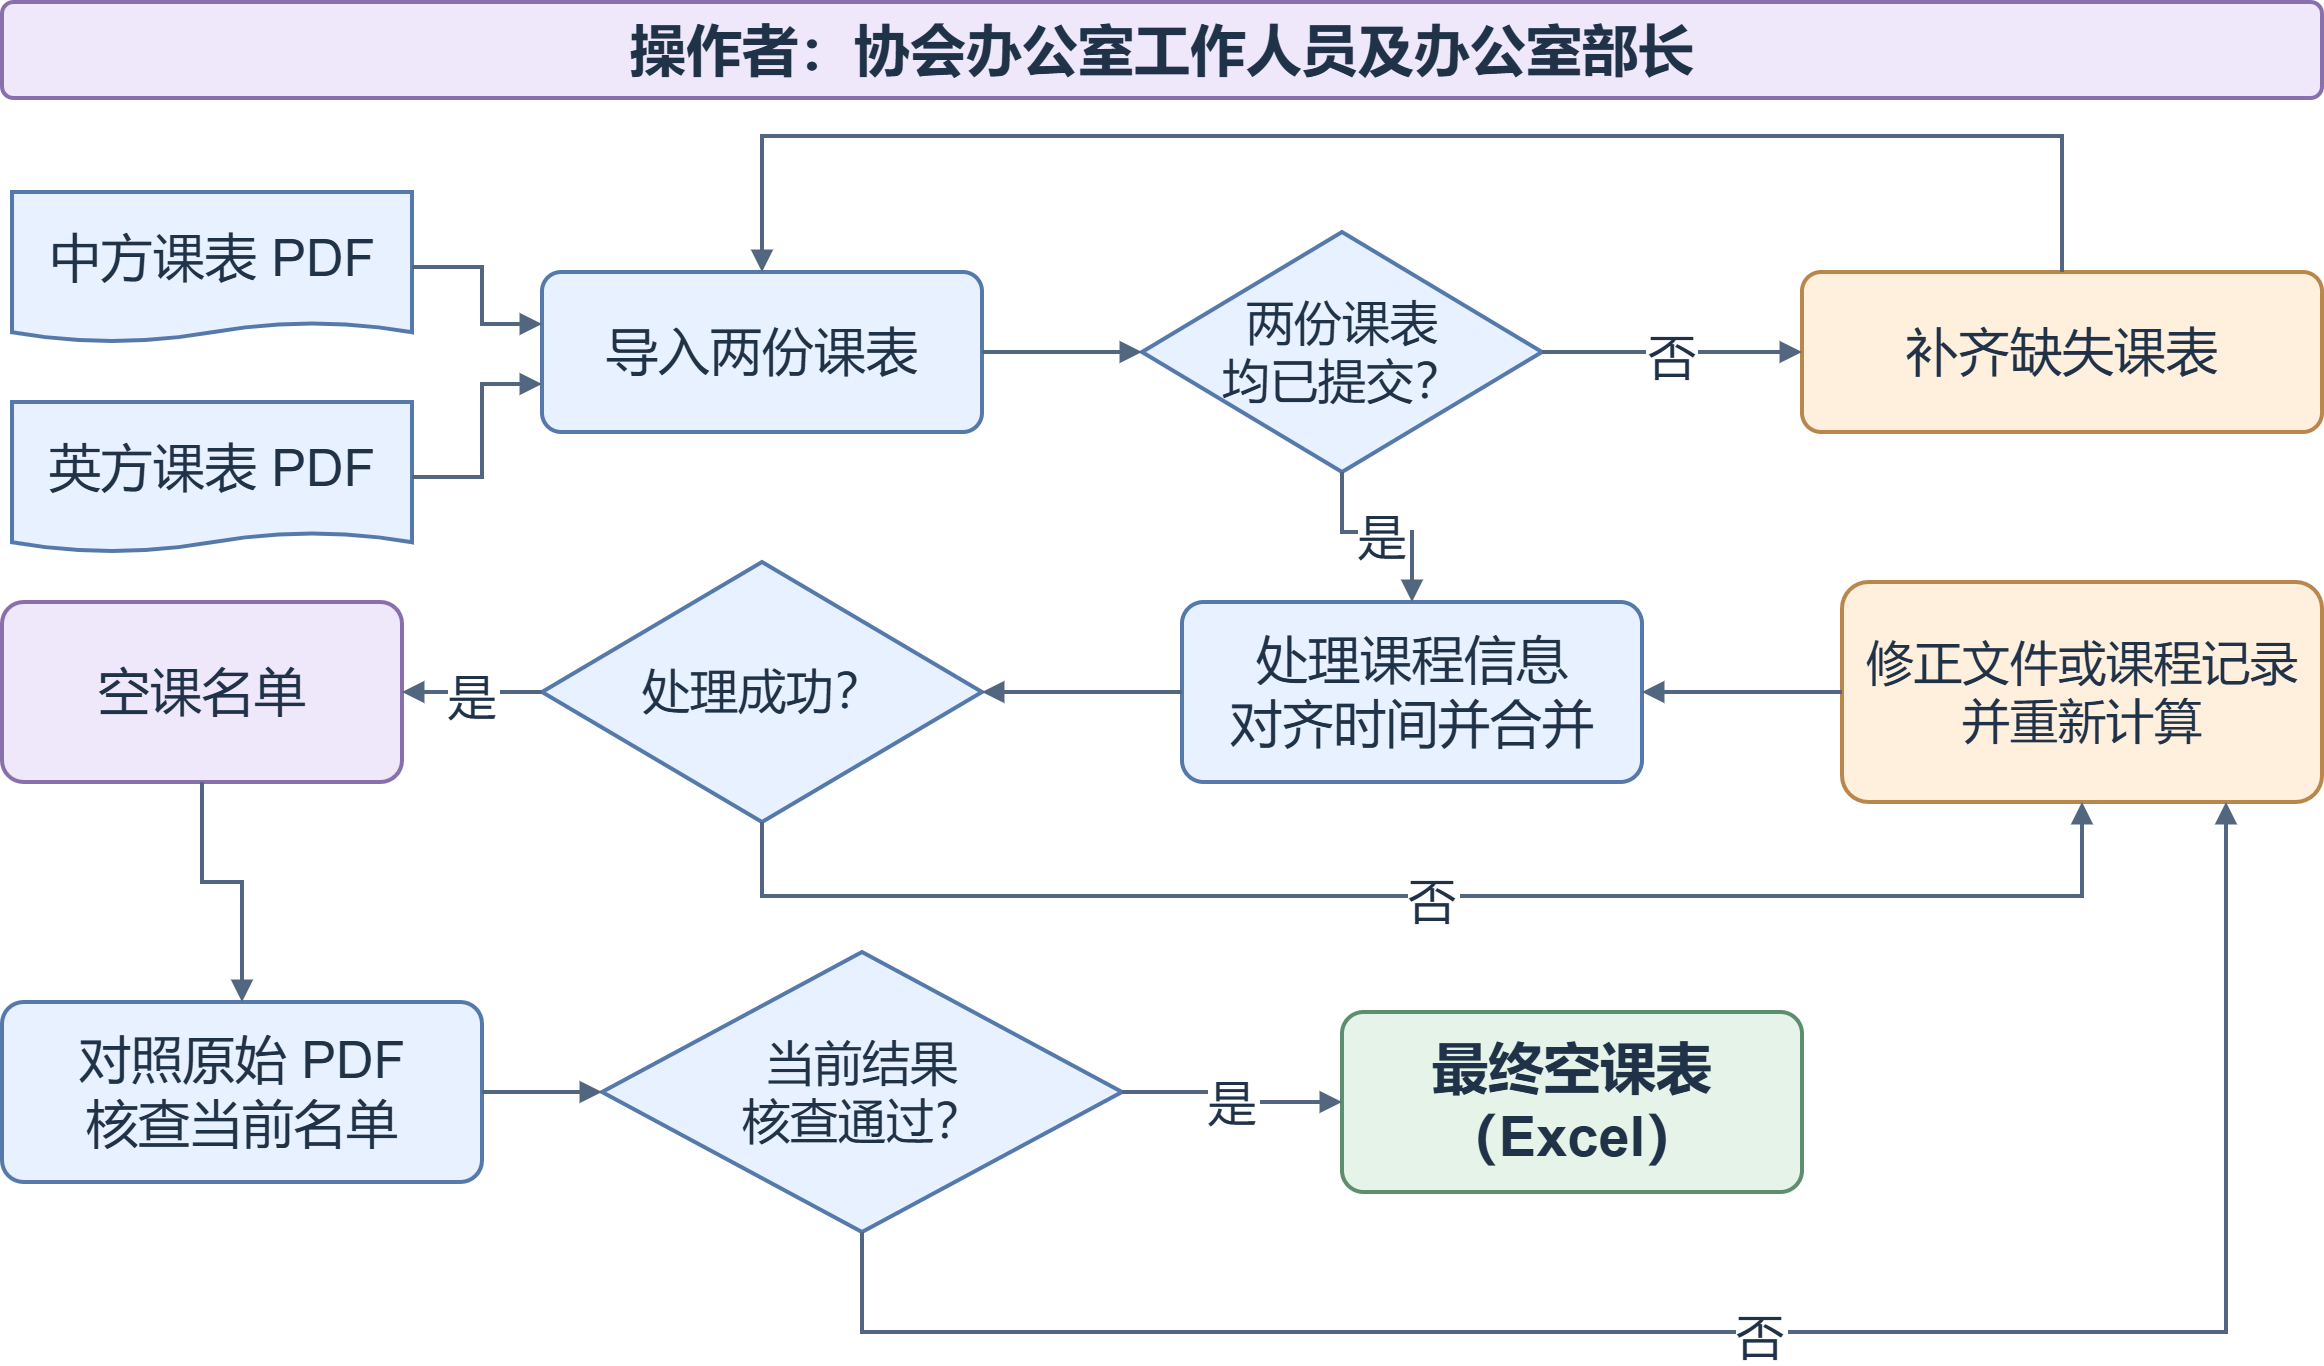

The diagram above was exported from draw.io. Its source (the exported page's mxGraphModel, read from the mxfile embedded in the PNG):
<mxGraphModel dx="1177" dy="984" grid="0" gridSize="10" guides="1" tooltips="1" connect="1" arrows="1" fold="1" page="1" pageScale="1" pageWidth="1200" pageHeight="740" background="#FFFFFF" math="0" shadow="0">
  <root>
    <mxCell id="0" />
    <mxCell id="1" parent="0" />
    <mxCell id="actor" parent="1" style="rounded=1;arcSize=12;whiteSpace=wrap;html=0;fillColor=#EEE8FA;strokeColor=#8870AC;strokeWidth=2;fontFamily=Arial;fontSize=28;fontColor=#203247;align=center;verticalAlign=middle;spacing=8;shadow=0;fontStyle=1;" value="操作者：协会办公室工作人员及办公室部长" vertex="1">
      <mxGeometry height="48" width="1160" x="20" y="15" as="geometry" />
    </mxCell>
    <mxCell id="chinese" parent="1" style="shape=document;boundedLbl=1;size=0.13;whiteSpace=wrap;html=0;fillColor=#E8F1FF;strokeColor=#5479AA;strokeWidth=2;fontFamily=Arial;fontSize=26;fontColor=#203247;align=center;verticalAlign=middle;spacing=8;shadow=0;" value="中方课表 PDF" vertex="1">
      <mxGeometry height="75" width="200" x="25" y="110" as="geometry" />
    </mxCell>
    <mxCell id="british" parent="1" style="shape=document;boundedLbl=1;size=0.13;whiteSpace=wrap;html=0;fillColor=#E8F1FF;strokeColor=#5479AA;strokeWidth=2;fontFamily=Arial;fontSize=26;fontColor=#203247;align=center;verticalAlign=middle;spacing=8;shadow=0;" value="英方课表 PDF" vertex="1">
      <mxGeometry height="75" width="200" x="25" y="215" as="geometry" />
    </mxCell>
    <mxCell id="import" parent="1" style="rounded=1;arcSize=12;whiteSpace=wrap;html=0;fillColor=#E8F1FF;strokeColor=#5479AA;strokeWidth=2;fontFamily=Arial;fontSize=26;fontColor=#203247;align=center;verticalAlign=middle;spacing=8;shadow=0;" value="导入两份课表" vertex="1">
      <mxGeometry height="80" width="220" x="290" y="150" as="geometry" />
    </mxCell>
    <mxCell id="complete" parent="1" style="rhombus;perimeter=rhombusPerimeter;whiteSpace=wrap;html=0;fillColor=#E8F1FF;strokeColor=#5479AA;strokeWidth=2;fontFamily=Arial;fontSize=24;fontColor=#203247;align=center;verticalAlign=middle;spacing=8;shadow=0;" value="两份课表&#10;均已提交？" vertex="1">
      <mxGeometry height="120" width="200" x="590" y="130" as="geometry" />
    </mxCell>
    <mxCell id="supply" parent="1" style="rounded=1;arcSize=12;whiteSpace=wrap;html=0;fillColor=#FFF0DE;strokeColor=#B9864C;strokeWidth=2;fontFamily=Arial;fontSize=26;fontColor=#203247;align=center;verticalAlign=middle;spacing=8;shadow=0;" value="补齐缺失课表" vertex="1">
      <mxGeometry height="80" width="260" x="920" y="150" as="geometry" />
    </mxCell>
    <mxCell id="process" parent="1" style="rounded=1;arcSize=12;whiteSpace=wrap;html=0;fillColor=#E8F1FF;strokeColor=#5479AA;strokeWidth=2;fontFamily=Arial;fontSize=26;fontColor=#203247;align=center;verticalAlign=middle;spacing=8;shadow=0;" value="处理课程信息&#10;对齐时间并合并" vertex="1">
      <mxGeometry height="90" width="230" x="610" y="315" as="geometry" />
    </mxCell>
    <mxCell id="success" parent="1" style="rhombus;perimeter=rhombusPerimeter;whiteSpace=wrap;html=0;fillColor=#E8F1FF;strokeColor=#5479AA;strokeWidth=2;fontFamily=Arial;fontSize=24;fontColor=#203247;align=center;verticalAlign=middle;spacing=8;shadow=0;" value="处理成功？" vertex="1">
      <mxGeometry height="130" width="220" x="290" y="295" as="geometry" />
    </mxCell>
    <mxCell id="candidate" parent="1" style="rounded=1;arcSize=12;whiteSpace=wrap;html=0;fillColor=#EEE8FA;strokeColor=#8870AC;strokeWidth=2;fontFamily=Arial;fontSize=26;fontColor=#203247;align=center;verticalAlign=middle;spacing=8;shadow=0;" value="空课名单" vertex="1">
      <mxGeometry height="90" width="200" x="20" y="315" as="geometry" />
    </mxCell>
    <mxCell id="correct" parent="1" style="rounded=1;arcSize=12;whiteSpace=wrap;html=0;fillColor=#FFF0DE;strokeColor=#B9864C;strokeWidth=2;fontFamily=Arial;fontSize=24;fontColor=#203247;align=center;verticalAlign=middle;spacing=8;shadow=0;" value="修正文件或课程记录&#10;并重新计算" vertex="1">
      <mxGeometry height="110" width="240" x="940" y="305" as="geometry" />
    </mxCell>
    <mxCell id="review" parent="1" style="rounded=1;arcSize=12;whiteSpace=wrap;html=0;fillColor=#E8F1FF;strokeColor=#5479AA;strokeWidth=2;fontFamily=Arial;fontSize=26;fontColor=#203247;align=center;verticalAlign=middle;spacing=8;shadow=0;" value="对照原始 PDF&#10;核查当前名单" vertex="1">
      <mxGeometry height="90" width="240" x="20" y="515" as="geometry" />
    </mxCell>
    <mxCell id="clear" parent="1" style="rhombus;perimeter=rhombusPerimeter;whiteSpace=wrap;html=0;fillColor=#E8F1FF;strokeColor=#5479AA;strokeWidth=2;fontFamily=Arial;fontSize=24;fontColor=#203247;align=center;verticalAlign=middle;spacing=8;shadow=0;" value="当前结果&#10;核查通过？" vertex="1">
      <mxGeometry height="140" width="260" x="320" y="490" as="geometry" />
    </mxCell>
    <mxCell id="export" parent="1" style="rounded=1;arcSize=12;whiteSpace=wrap;html=0;fillColor=#E5F3E9;strokeColor=#5D8E6D;strokeWidth=2;fontFamily=Arial;fontSize=28;fontColor=#203247;align=center;verticalAlign=middle;spacing=8;shadow=0;fontStyle=1;" value="最终空课表&#10;（Excel）" vertex="1">
      <mxGeometry height="90" width="230" x="690" y="520" as="geometry" />
    </mxCell>
    <mxCell id="cn_import" edge="1" parent="1" source="chinese" style="edgeStyle=orthogonalEdgeStyle;rounded=0;orthogonalLoop=1;jettySize=auto;html=0;endArrow=block;endFill=1;strokeColor=#52677F;strokeWidth=2;fontFamily=Arial;fontSize=24;fontColor=#203247;labelBackgroundColor=#FFFFFF;exitX=1;exitY=0.5;exitDx=0;exitDy=0;entryX=0;entryY=0.325;entryDx=0;entryDy=0;" target="import">
      <mxGeometry relative="1" as="geometry">
        <Array as="points">
          <mxPoint x="260" y="147.5" />
          <mxPoint x="260" y="176" />
        </Array>
      </mxGeometry>
    </mxCell>
    <mxCell id="uk_import" edge="1" parent="1" source="british" style="edgeStyle=orthogonalEdgeStyle;rounded=0;orthogonalLoop=1;jettySize=auto;html=0;endArrow=block;endFill=1;strokeColor=#52677F;strokeWidth=2;fontFamily=Arial;fontSize=24;fontColor=#203247;labelBackgroundColor=#FFFFFF;exitX=1;exitY=0.5;exitDx=0;exitDy=0;entryX=0;entryY=0.7;entryDx=0;entryDy=0;" target="import">
      <mxGeometry relative="1" as="geometry">
        <Array as="points">
          <mxPoint x="260" y="252.5" />
          <mxPoint x="260" y="206" />
        </Array>
      </mxGeometry>
    </mxCell>
    <mxCell id="import_complete" edge="1" parent="1" source="import" style="edgeStyle=orthogonalEdgeStyle;rounded=0;orthogonalLoop=1;jettySize=auto;html=0;endArrow=block;endFill=1;strokeColor=#52677F;strokeWidth=2;fontFamily=Arial;fontSize=24;fontColor=#203247;labelBackgroundColor=#FFFFFF;exitX=1;exitY=0.5;exitDx=0;exitDy=0;entryX=0;entryY=0.5;entryDx=0;entryDy=0;" target="complete">
      <mxGeometry relative="1" as="geometry" />
    </mxCell>
    <mxCell id="missing_files" edge="1" parent="1" source="complete" style="edgeStyle=orthogonalEdgeStyle;rounded=0;orthogonalLoop=1;jettySize=auto;html=0;endArrow=block;endFill=1;strokeColor=#52677F;strokeWidth=2;fontFamily=Arial;fontSize=24;fontColor=#203247;labelBackgroundColor=#FFFFFF;exitX=1;exitY=0.5;exitDx=0;exitDy=0;entryX=0;entryY=0.5;entryDx=0;entryDy=0;" target="supply" value="否">
      <mxGeometry relative="1" as="geometry" />
    </mxCell>
    <mxCell id="supply_retry" edge="1" parent="1" source="supply" style="edgeStyle=orthogonalEdgeStyle;rounded=0;orthogonalLoop=1;jettySize=auto;html=0;endArrow=block;endFill=1;strokeColor=#52677F;strokeWidth=2;fontFamily=Arial;fontSize=24;fontColor=#203247;labelBackgroundColor=#FFFFFF;exitX=0.5;exitY=0;exitDx=0;exitDy=0;entryX=0.5;entryY=0;entryDx=0;entryDy=0;" target="import">
      <mxGeometry relative="1" as="geometry">
        <Array as="points">
          <mxPoint x="1050" y="82" />
          <mxPoint x="400" y="82" />
        </Array>
      </mxGeometry>
    </mxCell>
    <mxCell id="complete_process" edge="1" parent="1" source="complete" style="edgeStyle=orthogonalEdgeStyle;rounded=0;orthogonalLoop=1;jettySize=auto;html=0;endArrow=block;endFill=1;strokeColor=#52677F;strokeWidth=2;fontFamily=Arial;fontSize=24;fontColor=#203247;labelBackgroundColor=#FFFFFF;exitX=0.5;exitY=1;exitDx=0;exitDy=0;entryX=0.5;entryY=0;entryDx=0;entryDy=0;" target="process" value="是">
      <mxGeometry relative="1" as="geometry">
        <Array as="points">
          <mxPoint x="690" y="280" />
          <mxPoint x="725" y="280" />
        </Array>
      </mxGeometry>
    </mxCell>
    <mxCell id="process_check" edge="1" parent="1" source="process" style="edgeStyle=orthogonalEdgeStyle;rounded=0;orthogonalLoop=1;jettySize=auto;html=0;endArrow=block;endFill=1;strokeColor=#52677F;strokeWidth=2;fontFamily=Arial;fontSize=24;fontColor=#203247;labelBackgroundColor=#FFFFFF;exitX=0;exitY=0.5;exitDx=0;exitDy=0;entryX=1;entryY=0.5;entryDx=0;entryDy=0;" target="success">
      <mxGeometry relative="1" as="geometry" />
    </mxCell>
    <mxCell id="successful_list" edge="1" parent="1" source="success" style="edgeStyle=orthogonalEdgeStyle;rounded=0;orthogonalLoop=1;jettySize=auto;html=0;endArrow=block;endFill=1;strokeColor=#52677F;strokeWidth=2;fontFamily=Arial;fontSize=24;fontColor=#203247;labelBackgroundColor=#FFFFFF;exitX=0;exitY=0.5;exitDx=0;exitDy=0;entryX=1;entryY=0.5;entryDx=0;entryDy=0;" target="candidate" value="是">
      <mxGeometry relative="1" as="geometry" />
    </mxCell>
    <mxCell id="processing_problem" edge="1" parent="1" source="success" style="edgeStyle=orthogonalEdgeStyle;rounded=0;orthogonalLoop=1;jettySize=auto;html=0;endArrow=block;endFill=1;strokeColor=#52677F;strokeWidth=2;fontFamily=Arial;fontSize=24;fontColor=#203247;labelBackgroundColor=#FFFFFF;exitX=0.5;exitY=1;exitDx=0;exitDy=0;entryX=0.5;entryY=1;entryDx=0;entryDy=0;" target="correct" value="否">
      <mxGeometry relative="1" as="geometry">
        <Array as="points">
          <mxPoint x="400" y="462" />
          <mxPoint x="1060" y="462" />
        </Array>
      </mxGeometry>
    </mxCell>
    <mxCell id="candidate_review" edge="1" parent="1" source="candidate" style="edgeStyle=orthogonalEdgeStyle;rounded=0;orthogonalLoop=1;jettySize=auto;html=0;endArrow=block;endFill=1;strokeColor=#52677F;strokeWidth=2;fontFamily=Arial;fontSize=24;fontColor=#203247;labelBackgroundColor=#FFFFFF;exitX=0.5;exitY=1;exitDx=0;exitDy=0;entryX=0.5;entryY=0;entryDx=0;entryDy=0;" target="review">
      <mxGeometry relative="1" as="geometry">
        <Array as="points">
          <mxPoint x="120" y="455" />
          <mxPoint x="140" y="455" />
        </Array>
      </mxGeometry>
    </mxCell>
    <mxCell id="review_clear" edge="1" parent="1" source="review" style="edgeStyle=orthogonalEdgeStyle;rounded=0;orthogonalLoop=1;jettySize=auto;html=0;endArrow=block;endFill=1;strokeColor=#52677F;strokeWidth=2;fontFamily=Arial;fontSize=24;fontColor=#203247;labelBackgroundColor=#FFFFFF;exitX=1;exitY=0.5;exitDx=0;exitDy=0;entryX=0;entryY=0.5;entryDx=0;entryDy=0;" target="clear">
      <mxGeometry relative="1" as="geometry" />
    </mxCell>
    <mxCell id="approved_export" edge="1" parent="1" source="clear" style="edgeStyle=orthogonalEdgeStyle;rounded=0;orthogonalLoop=1;jettySize=auto;html=0;endArrow=block;endFill=1;strokeColor=#52677F;strokeWidth=2;fontFamily=Arial;fontSize=24;fontColor=#203247;labelBackgroundColor=#FFFFFF;exitX=1;exitY=0.5;exitDx=0;exitDy=0;entryX=0;entryY=0.5;entryDx=0;entryDy=0;" target="export" value="是">
      <mxGeometry relative="1" as="geometry" />
    </mxCell>
    <mxCell id="review_problem" edge="1" parent="1" source="clear" style="edgeStyle=orthogonalEdgeStyle;rounded=0;orthogonalLoop=1;jettySize=auto;html=0;endArrow=block;endFill=1;strokeColor=#52677F;strokeWidth=2;fontFamily=Arial;fontSize=24;fontColor=#203247;labelBackgroundColor=#FFFFFF;exitX=0.5;exitY=1;exitDx=0;exitDy=0;entryX=0.8;entryY=1;entryDx=0;entryDy=0;" target="correct" value="否">
      <mxGeometry relative="1" as="geometry">
        <Array as="points">
          <mxPoint x="450" y="680" />
          <mxPoint x="1132" y="680" />
        </Array>
      </mxGeometry>
    </mxCell>
    <mxCell id="correct_process" edge="1" parent="1" source="correct" style="edgeStyle=orthogonalEdgeStyle;rounded=0;orthogonalLoop=1;jettySize=auto;html=0;endArrow=block;endFill=1;strokeColor=#52677F;strokeWidth=2;fontFamily=Arial;fontSize=24;fontColor=#203247;labelBackgroundColor=#FFFFFF;exitX=0;exitY=0.5;exitDx=0;exitDy=0;entryX=1;entryY=0.5;entryDx=0;entryDy=0;" target="process">
      <mxGeometry relative="1" as="geometry" />
    </mxCell>
  </root>
</mxGraphModel>